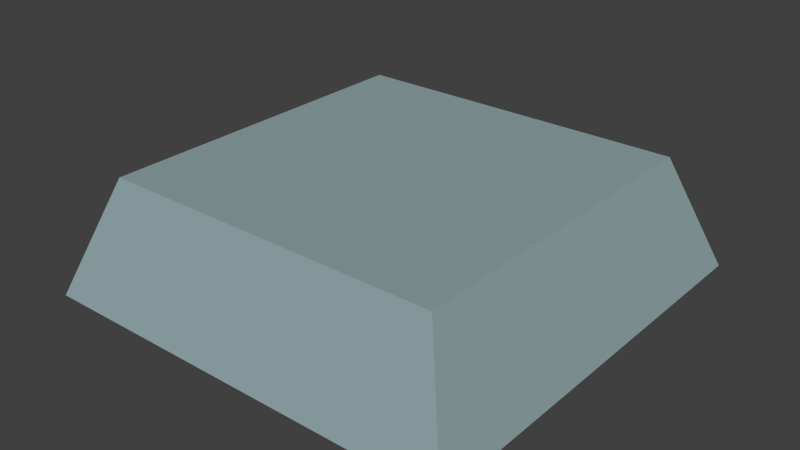 # Source: PressurePlate.blend  (saved by Blender 2.69.0; exported with 4.5.12 LTS)
import bpy
from mathutils import Matrix  # noqa: F401  (used for matrix-valued properties, if any)

bpy.ops.wm.read_factory_settings(use_empty=True)
scene = bpy.context.scene
scene.name = 'Scene'

# ---- collections
col_collection_1 = bpy.data.collections.new('Collection 1'); scene.collection.children.link(col_collection_1)

# ---- materials (node trees are filled in below, after node groups)
mat_pressureplate = bpy.data.materials.new('PressurePlate')
mat_pressureplate.alpha_threshold = 0.0
mat_pressureplate.use_transparent_shadow = False
mat_pressureplate.diffuse_color = (0.284, 0.3784, 0.3931, 1.0)
mat_pressureplate.roughness = 0.5
mat_pressureplate.line_color = (0.0, 0.0, 0.0, 1.0)

# ---- material node trees

# ---- world
world_world = bpy.data.worlds.new('World'); scene.world = world_world
world_world.color = (0.05088, 0.05088, 0.05088)
world_world.use_sun_shadow = False
world_world.sun_shadow_jitter_overblur = 0.0
world_world.cycles.sampling_method = 'MANUAL'
world_world.cycles.sample_map_resolution = 256

# ---- meshes
me_pressireplate = bpy.data.meshes.new('PressirePlate')
me_pressireplate.from_pydata([(0.06, -0.06, 0.04), (-0.06, -0.06, 0.04), (0.06, 0.06, 0.04), (-0.06, 0.06, 0.04), (0.075, -0.075, 1.863e-09), (-0.075, -0.075, 1.863e-09), (0.075, 0.075, 1.863e-09), (-0.075, 0.075, 1.863e-09)], [], [(1, 0, 2, 3), (0, 1, 5, 4), (3, 2, 6, 7), (1, 3, 7, 5), (2, 0, 4, 6)])
me_pressireplate.materials.append(mat_pressureplate)
me_pressireplate.materials.append(None)
me_pressireplate.use_remesh_preserve_volume = False
me_pressireplate.use_remesh_preserve_attributes = False
me_pressireplate.use_mirror_vertex_groups = False
me_pressireplate.update()

# ---- objects
ob_pressureplate = bpy.data.objects.new('PressurePlate', me_pressireplate)

# ---- transforms, parenting, visibility, modifiers, constraints
ob_pressureplate.location = (0.0, 0.0, 0.0)
ob_pressureplate.scale = (20.0, 20.0, 20.0)
ob_pressureplate.lineart.crease_threshold = 0.0

# ---- collection membership
col_collection_1.objects.link(ob_pressureplate)

# ---- scene / render settings (as saved in the file)
scene.frame_start = 1; scene.frame_end = 250; scene.frame_set(1)
scene.render.engine = 'BLENDER_EEVEE_NEXT'
scene.render.image_settings.color_mode = 'RGB'
scene.render.image_settings.compression = 90
scene.render.resolution_percentage = 50
scene.render.dither_intensity = 0.0
scene.render.bake_margin = 2
scene.cycles.use_denoising = False
scene.cycles.samples = 10
scene.cycles.sampling_pattern = 'TABULATED_SOBOL'
scene.cycles.light_sampling_threshold = 0.0
scene.cycles.use_adaptive_sampling = False
scene.cycles.use_light_tree = False
scene.cycles.blur_glossy = 0.0
scene.cycles.volume_bounces = 1
scene.cycles.pixel_filter_type = 'GAUSSIAN'
scene.cycles.sample_clamp_indirect = 0.0
scene.view_settings.view_transform = 'Standard'
bpy.context.view_layer.update()

# ---- added for rendering (the .blend has no active camera and no usable light): camera, sun
cam_auto = bpy.data.cameras.new('AutoCamera')
cam_auto.lens = 50.0
cam_auto.sensor_width = 36.0
cam_auto.clip_end = 1000.0
ob_auto_camera = bpy.data.objects.new('AutoCamera', cam_auto)
scene.collection.objects.link(ob_auto_camera)
ob_auto_camera.location = (3.99457, -4.79348, 3.59566)
ob_auto_camera.rotation_euler = (1.09748, -7.21219e-08, 0.694738)
scene.camera = ob_auto_camera
light_auto_sun = bpy.data.lights.new('AutoSun', 'SUN')
light_auto_sun.energy = 3.0
light_auto_sun.angle = 0.0523599
ob_auto_sun = bpy.data.objects.new('AutoSun', light_auto_sun)
scene.collection.objects.link(ob_auto_sun)
ob_auto_sun.rotation_euler = (0.872665, 0.174533, 0.523599)
bpy.context.view_layer.update()
